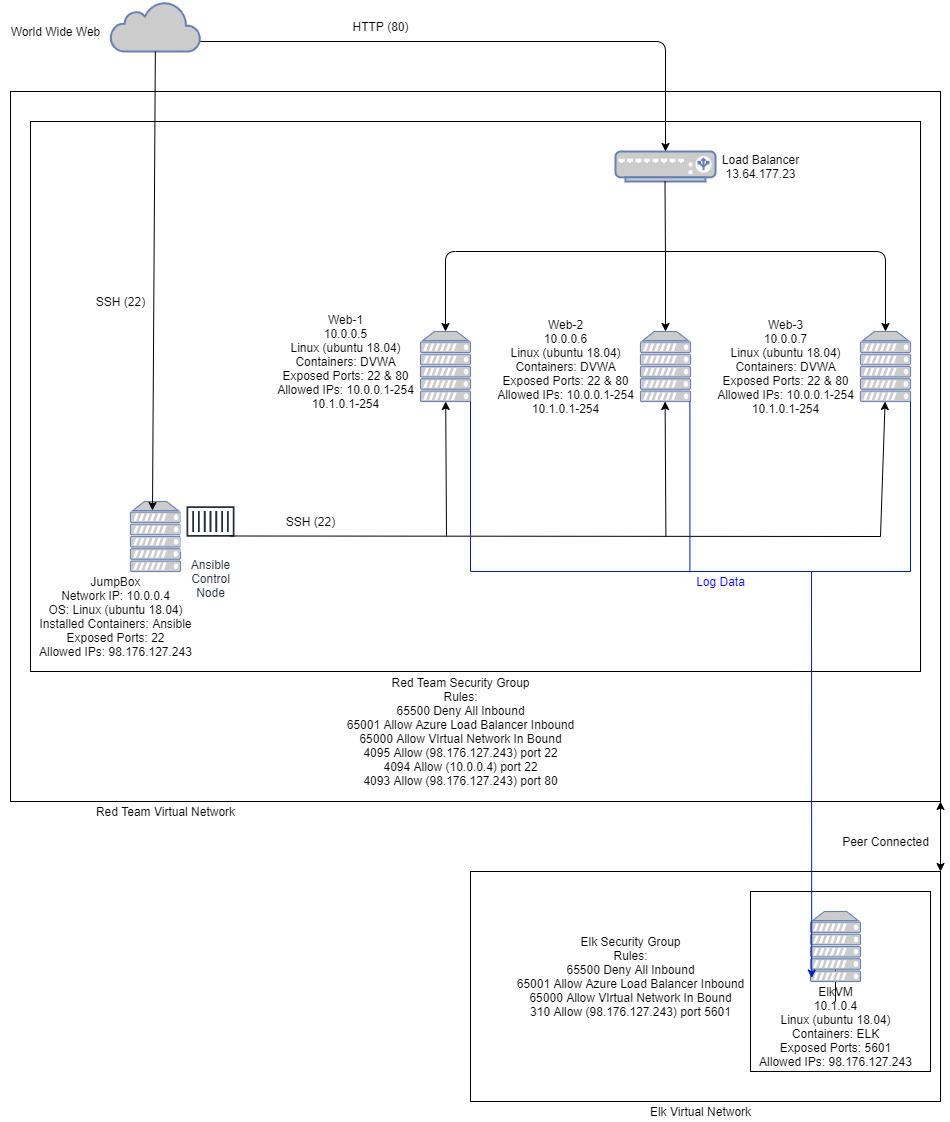

The diagram above was exported from draw.io. Its source (the exported page's mxGraphModel, read from the mxfile embedded in the PNG):
<mxGraphModel dx="1422" dy="705" grid="1" gridSize="10" guides="1" tooltips="1" connect="1" arrows="1" fold="1" page="1" pageScale="1" pageWidth="850" pageHeight="1100" math="0" shadow="0">
  <root>
    <mxCell id="0" />
    <mxCell id="1" parent="0" />
    <mxCell id="shOn2BPzHppuB-1R5-P2-1" value="" style="fontColor=#0066CC;verticalAlign=top;verticalLabelPosition=bottom;labelPosition=center;align=center;html=1;outlineConnect=0;fillColor=#CCCCCC;strokeColor=#6881B3;gradientColor=none;gradientDirection=north;strokeWidth=2;shape=mxgraph.networks.server;" vertex="1" parent="1">
      <mxGeometry x="160" y="540" width="50" height="70" as="geometry" />
    </mxCell>
    <mxCell id="shOn2BPzHppuB-1R5-P2-2" value="JumpBox&lt;br&gt;Network IP: 10.0.0.4&lt;br&gt;OS: Linux (ubuntu 18.04)&lt;br&gt;Installed Containers: Ansible&lt;br&gt;Exposed Ports: 22&lt;br&gt;Allowed IPs: 98.176.127.243" style="text;html=1;align=center;verticalAlign=middle;resizable=0;points=[];autosize=1;" vertex="1" parent="1">
      <mxGeometry x="60" y="610" width="170" height="90" as="geometry" />
    </mxCell>
    <mxCell id="shOn2BPzHppuB-1R5-P2-3" value="Ansible&lt;br&gt;Control&lt;br&gt;Node" style="outlineConnect=0;fontColor=#232F3E;gradientColor=none;strokeColor=#232F3E;fillColor=#ffffff;dashed=0;verticalLabelPosition=bottom;verticalAlign=top;align=center;html=1;fontSize=12;fontStyle=0;aspect=fixed;shape=mxgraph.aws4.resourceIcon;resIcon=mxgraph.aws4.container_1;" vertex="1" parent="1">
      <mxGeometry x="210" y="530" width="60" height="60" as="geometry" />
    </mxCell>
    <mxCell id="shOn2BPzHppuB-1R5-P2-6" value="" style="fontColor=#0066CC;verticalAlign=top;verticalLabelPosition=bottom;labelPosition=center;align=center;html=1;outlineConnect=0;fillColor=#CCCCCC;strokeColor=#6881B3;gradientColor=none;gradientDirection=north;strokeWidth=2;shape=mxgraph.networks.server;" vertex="1" parent="1">
      <mxGeometry x="450" y="370" width="50" height="70" as="geometry" />
    </mxCell>
    <mxCell id="shOn2BPzHppuB-1R5-P2-7" value="" style="fontColor=#0066CC;verticalAlign=top;verticalLabelPosition=bottom;labelPosition=center;align=center;html=1;outlineConnect=0;fillColor=#CCCCCC;strokeColor=#6881B3;gradientColor=none;gradientDirection=north;strokeWidth=2;shape=mxgraph.networks.server;" vertex="1" parent="1">
      <mxGeometry x="670" y="370" width="50" height="70" as="geometry" />
    </mxCell>
    <mxCell id="shOn2BPzHppuB-1R5-P2-8" value="" style="fontColor=#0066CC;verticalAlign=top;verticalLabelPosition=bottom;labelPosition=center;align=center;html=1;outlineConnect=0;fillColor=#CCCCCC;strokeColor=#6881B3;gradientColor=none;gradientDirection=north;strokeWidth=2;shape=mxgraph.networks.server;" vertex="1" parent="1">
      <mxGeometry x="890" y="370" width="50" height="70" as="geometry" />
    </mxCell>
    <mxCell id="shOn2BPzHppuB-1R5-P2-9" value="Web-1&lt;br&gt;10.0.0.5&lt;br&gt;Linux (ubuntu 18.04)&lt;br&gt;Containers: DVWA&lt;br&gt;Exposed Ports: 22 &amp;amp; 80&lt;br&gt;Allowed IPs: 10.0.0.1-254&lt;br&gt;10.1.0.1-254" style="text;html=1;align=center;verticalAlign=middle;resizable=0;points=[];autosize=1;" vertex="1" parent="1">
      <mxGeometry x="300" y="350" width="150" height="100" as="geometry" />
    </mxCell>
    <mxCell id="shOn2BPzHppuB-1R5-P2-10" value="Web-2&lt;br&gt;10.0.0.6&lt;br&gt;Linux (ubuntu 18.04)&lt;br&gt;Containers: DVWA&lt;br&gt;Exposed Ports: 22 &amp;amp; 80&lt;br&gt;Allowed IPs: 10.0.0.1-254&lt;br&gt;10.1.0.1-254" style="text;html=1;align=center;verticalAlign=middle;resizable=0;points=[];autosize=1;" vertex="1" parent="1">
      <mxGeometry x="520" y="355" width="150" height="100" as="geometry" />
    </mxCell>
    <mxCell id="shOn2BPzHppuB-1R5-P2-11" value="Web-3&lt;br&gt;10.0.0.7&lt;br&gt;Linux (ubuntu 18.04)&lt;br&gt;Containers: DVWA&lt;br&gt;Exposed Ports: 22 &amp;amp; 80&lt;br&gt;Allowed IPs: 10.0.0.1-254&lt;br&gt;10.1.0.1-254" style="text;html=1;align=center;verticalAlign=middle;resizable=0;points=[];autosize=1;" vertex="1" parent="1">
      <mxGeometry x="740" y="355" width="150" height="100" as="geometry" />
    </mxCell>
    <mxCell id="shOn2BPzHppuB-1R5-P2-12" value="" style="html=1;outlineConnect=0;fillColor=#CCCCCC;strokeColor=#6881B3;gradientColor=none;gradientDirection=north;strokeWidth=2;shape=mxgraph.networks.cloud;fontColor=#ffffff;" vertex="1" parent="1">
      <mxGeometry x="140" y="40" width="90" height="50" as="geometry" />
    </mxCell>
    <mxCell id="shOn2BPzHppuB-1R5-P2-13" value="World Wide Web" style="text;html=1;align=center;verticalAlign=middle;resizable=0;points=[];autosize=1;" vertex="1" parent="1">
      <mxGeometry x="30" y="60" width="110" height="20" as="geometry" />
    </mxCell>
    <mxCell id="shOn2BPzHppuB-1R5-P2-57" value="" style="edgeStyle=orthogonalEdgeStyle;rounded=0;orthogonalLoop=1;jettySize=auto;html=1;" edge="1" parent="1" source="shOn2BPzHppuB-1R5-P2-14" target="shOn2BPzHppuB-1R5-P2-15">
      <mxGeometry relative="1" as="geometry" />
    </mxCell>
    <mxCell id="shOn2BPzHppuB-1R5-P2-14" value="" style="fontColor=#0066CC;verticalAlign=top;verticalLabelPosition=bottom;labelPosition=center;align=center;html=1;outlineConnect=0;fillColor=#CCCCCC;strokeColor=#6881B3;gradientColor=none;gradientDirection=north;strokeWidth=2;shape=mxgraph.networks.server;" vertex="1" parent="1">
      <mxGeometry x="840" y="950" width="50" height="70" as="geometry" />
    </mxCell>
    <mxCell id="shOn2BPzHppuB-1R5-P2-15" value="ElkVM&lt;br&gt;10.1.0.4&lt;br&gt;Linux (ubuntu 18.04)&lt;br&gt;Containers: ELK&lt;br&gt;Exposed Ports: 5601&lt;br&gt;Allowed IPs: 98.176.127.243" style="text;html=1;align=center;verticalAlign=middle;resizable=0;points=[];autosize=1;" vertex="1" parent="1">
      <mxGeometry x="780" y="1020" width="170" height="90" as="geometry" />
    </mxCell>
    <mxCell id="shOn2BPzHppuB-1R5-P2-18" value="" style="verticalLabelPosition=bottom;verticalAlign=top;html=1;shape=mxgraph.basic.rect;fillColor2=none;strokeWidth=1;size=20;indent=5;gradientColor=#ffffff;fillColor=none;" vertex="1" parent="1">
      <mxGeometry x="60" y="160" width="890" height="550" as="geometry" />
    </mxCell>
    <mxCell id="shOn2BPzHppuB-1R5-P2-19" value="" style="fontColor=#0066CC;verticalAlign=top;verticalLabelPosition=bottom;labelPosition=center;align=center;html=1;outlineConnect=0;fillColor=#CCCCCC;strokeColor=#6881B3;gradientColor=none;gradientDirection=north;strokeWidth=2;shape=mxgraph.networks.load_balancer;" vertex="1" parent="1">
      <mxGeometry x="645" y="190" width="100" height="30" as="geometry" />
    </mxCell>
    <mxCell id="shOn2BPzHppuB-1R5-P2-20" value="Load Balancer&lt;br&gt;13.64.177.23" style="text;html=1;align=center;verticalAlign=middle;resizable=0;points=[];autosize=1;" vertex="1" parent="1">
      <mxGeometry x="745" y="190" width="90" height="30" as="geometry" />
    </mxCell>
    <mxCell id="shOn2BPzHppuB-1R5-P2-22" value="" style="endArrow=classic;html=1;entryX=0.5;entryY=0;entryDx=0;entryDy=0;entryPerimeter=0;" edge="1" parent="1" target="shOn2BPzHppuB-1R5-P2-19">
      <mxGeometry width="50" height="50" relative="1" as="geometry">
        <mxPoint x="230" y="80" as="sourcePoint" />
        <mxPoint x="660" y="80" as="targetPoint" />
        <Array as="points">
          <mxPoint x="695" y="80" />
        </Array>
      </mxGeometry>
    </mxCell>
    <mxCell id="shOn2BPzHppuB-1R5-P2-23" value="HTTP (80)" style="text;html=1;align=center;verticalAlign=middle;resizable=0;points=[];autosize=1;" vertex="1" parent="1">
      <mxGeometry x="375" y="55" width="70" height="20" as="geometry" />
    </mxCell>
    <mxCell id="shOn2BPzHppuB-1R5-P2-24" value="" style="endArrow=classic;html=1;entryX=0.44;entryY=0.129;entryDx=0;entryDy=0;entryPerimeter=0;" edge="1" parent="1" source="shOn2BPzHppuB-1R5-P2-12" target="shOn2BPzHppuB-1R5-P2-1">
      <mxGeometry width="50" height="50" relative="1" as="geometry">
        <mxPoint x="172" y="120" as="sourcePoint" />
        <mxPoint x="240" y="320" as="targetPoint" />
      </mxGeometry>
    </mxCell>
    <mxCell id="shOn2BPzHppuB-1R5-P2-25" value="SSH (22)" style="text;html=1;align=center;verticalAlign=middle;resizable=0;points=[];autosize=1;" vertex="1" parent="1">
      <mxGeometry x="120" y="330" width="60" height="20" as="geometry" />
    </mxCell>
    <mxCell id="shOn2BPzHppuB-1R5-P2-27" value="" style="endArrow=classic;html=1;entryX=0.5;entryY=0;entryDx=0;entryDy=0;entryPerimeter=0;" edge="1" parent="1" target="shOn2BPzHppuB-1R5-P2-8">
      <mxGeometry width="50" height="50" relative="1" as="geometry">
        <mxPoint x="680" y="290" as="sourcePoint" />
        <mxPoint x="840" y="330" as="targetPoint" />
        <Array as="points">
          <mxPoint x="915" y="290" />
        </Array>
      </mxGeometry>
    </mxCell>
    <mxCell id="shOn2BPzHppuB-1R5-P2-28" value="" style="endArrow=none;html=1;" edge="1" parent="1">
      <mxGeometry width="50" height="50" relative="1" as="geometry">
        <mxPoint x="695" y="300" as="sourcePoint" />
        <mxPoint x="694.5" y="220" as="targetPoint" />
      </mxGeometry>
    </mxCell>
    <mxCell id="shOn2BPzHppuB-1R5-P2-29" value="" style="endArrow=classic;html=1;" edge="1" parent="1" target="shOn2BPzHppuB-1R5-P2-7">
      <mxGeometry width="50" height="50" relative="1" as="geometry">
        <mxPoint x="695" y="290" as="sourcePoint" />
        <mxPoint x="705" y="370" as="targetPoint" />
      </mxGeometry>
    </mxCell>
    <mxCell id="shOn2BPzHppuB-1R5-P2-31" value="" style="endArrow=classic;html=1;entryX=0.5;entryY=0;entryDx=0;entryDy=0;entryPerimeter=0;" edge="1" parent="1" target="shOn2BPzHppuB-1R5-P2-6">
      <mxGeometry width="50" height="50" relative="1" as="geometry">
        <mxPoint x="690" y="290" as="sourcePoint" />
        <mxPoint x="470" y="350" as="targetPoint" />
        <Array as="points">
          <mxPoint x="475" y="290" />
        </Array>
      </mxGeometry>
    </mxCell>
    <mxCell id="shOn2BPzHppuB-1R5-P2-32" value="" style="endArrow=none;html=1;" edge="1" parent="1">
      <mxGeometry width="50" height="50" relative="1" as="geometry">
        <mxPoint x="260" y="574.5" as="sourcePoint" />
        <mxPoint x="910" y="575" as="targetPoint" />
      </mxGeometry>
    </mxCell>
    <mxCell id="shOn2BPzHppuB-1R5-P2-34" value="" style="endArrow=classic;html=1;" edge="1" parent="1" target="shOn2BPzHppuB-1R5-P2-6">
      <mxGeometry width="50" height="50" relative="1" as="geometry">
        <mxPoint x="476" y="575" as="sourcePoint" />
        <mxPoint x="530" y="525" as="targetPoint" />
      </mxGeometry>
    </mxCell>
    <mxCell id="shOn2BPzHppuB-1R5-P2-37" value="" style="endArrow=classic;html=1;" edge="1" parent="1">
      <mxGeometry width="50" height="50" relative="1" as="geometry">
        <mxPoint x="695.4" y="575" as="sourcePoint" />
        <mxPoint x="694.605882352941" y="440" as="targetPoint" />
      </mxGeometry>
    </mxCell>
    <mxCell id="shOn2BPzHppuB-1R5-P2-38" value="SSH (22)" style="text;html=1;align=center;verticalAlign=middle;resizable=0;points=[];autosize=1;" vertex="1" parent="1">
      <mxGeometry x="310" y="550" width="60" height="20" as="geometry" />
    </mxCell>
    <mxCell id="shOn2BPzHppuB-1R5-P2-39" value="" style="endArrow=classic;html=1;fillColor=#0050ef;strokeColor=#001DBC;entryX=0.36;entryY=-0.038;entryDx=0;entryDy=0;entryPerimeter=0;" edge="1" parent="1" target="shOn2BPzHppuB-1R5-P2-15">
      <mxGeometry width="50" height="50" relative="1" as="geometry">
        <mxPoint x="841" y="610" as="sourcePoint" />
        <mxPoint x="1060" y="610" as="targetPoint" />
      </mxGeometry>
    </mxCell>
    <mxCell id="shOn2BPzHppuB-1R5-P2-40" value="" style="endArrow=none;html=1;fillColor=#0050ef;strokeColor=#001DBC;entryX=1;entryY=1;entryDx=0;entryDy=0;entryPerimeter=0;" edge="1" parent="1" target="shOn2BPzHppuB-1R5-P2-6">
      <mxGeometry width="50" height="50" relative="1" as="geometry">
        <mxPoint x="500" y="610" as="sourcePoint" />
        <mxPoint x="580" y="465" as="targetPoint" />
      </mxGeometry>
    </mxCell>
    <mxCell id="shOn2BPzHppuB-1R5-P2-41" value="" style="endArrow=none;html=1;fillColor=#0050ef;strokeColor=#001DBC;entryX=1;entryY=1;entryDx=0;entryDy=0;entryPerimeter=0;" edge="1" parent="1">
      <mxGeometry width="50" height="50" relative="1" as="geometry">
        <mxPoint x="719.4300000000001" y="610" as="sourcePoint" />
        <mxPoint x="719.4300000000001" y="440" as="targetPoint" />
      </mxGeometry>
    </mxCell>
    <mxCell id="shOn2BPzHppuB-1R5-P2-42" value="" style="endArrow=none;html=1;fillColor=#0050ef;strokeColor=#001DBC;entryX=1;entryY=1;entryDx=0;entryDy=0;entryPerimeter=0;" edge="1" parent="1">
      <mxGeometry width="50" height="50" relative="1" as="geometry">
        <mxPoint x="940" y="610" as="sourcePoint" />
        <mxPoint x="940" y="440" as="targetPoint" />
      </mxGeometry>
    </mxCell>
    <mxCell id="shOn2BPzHppuB-1R5-P2-43" value="" style="endArrow=classic;html=1;" edge="1" parent="1">
      <mxGeometry width="50" height="50" relative="1" as="geometry">
        <mxPoint x="910" y="575" as="sourcePoint" />
        <mxPoint x="914.6058823529409" y="440" as="targetPoint" />
      </mxGeometry>
    </mxCell>
    <mxCell id="shOn2BPzHppuB-1R5-P2-44" value="&lt;font color=&quot;#0000ff&quot;&gt;Log Data&lt;/font&gt;" style="text;html=1;align=center;verticalAlign=middle;resizable=0;points=[];autosize=1;" vertex="1" parent="1">
      <mxGeometry x="720" y="610" width="60" height="20" as="geometry" />
    </mxCell>
    <mxCell id="shOn2BPzHppuB-1R5-P2-45" value="Red Team Security Group&lt;br&gt;Rules:&lt;br&gt;65500 Deny All Inbound&lt;br&gt;65001 Allow Azure Load Balancer Inbound&lt;br&gt;65000 Allow VIrtual Network In Bound&lt;br&gt;4095 Allow (98.176.127.243) port 22&lt;br&gt;4094 Allow (10.0.0.4) port 22&lt;br&gt;4093 Allow (98.176.127.243) port 80" style="text;html=1;align=center;verticalAlign=middle;resizable=0;points=[];autosize=1;" vertex="1" parent="1">
      <mxGeometry x="370" y="710" width="240" height="120" as="geometry" />
    </mxCell>
    <mxCell id="shOn2BPzHppuB-1R5-P2-46" value="" style="verticalLabelPosition=bottom;verticalAlign=top;html=1;shape=mxgraph.basic.rect;fillColor2=none;strokeWidth=1;size=20;indent=5;gradientColor=#ffffff;fillColor=none;" vertex="1" parent="1">
      <mxGeometry x="780" y="930" width="180" height="180" as="geometry" />
    </mxCell>
    <mxCell id="shOn2BPzHppuB-1R5-P2-47" value="Elk Security Group&lt;br&gt;Rules:&lt;br&gt;65500 Deny All Inbound&lt;br&gt;65001 Allow Azure Load Balancer Inbound&lt;br&gt;65000 Allow VIrtual Network In Bound&lt;br&gt;310 Allow (98.176.127.243) port 5601" style="text;html=1;align=center;verticalAlign=middle;resizable=0;points=[];autosize=1;" vertex="1" parent="1">
      <mxGeometry x="540" y="970" width="240" height="90" as="geometry" />
    </mxCell>
    <mxCell id="shOn2BPzHppuB-1R5-P2-48" value="" style="verticalLabelPosition=bottom;verticalAlign=top;html=1;shape=mxgraph.basic.rect;fillColor2=none;strokeWidth=1;size=20;indent=5;gradientColor=#ffffff;fillColor=none;" vertex="1" parent="1">
      <mxGeometry x="40" y="130" width="930" height="710" as="geometry" />
    </mxCell>
    <mxCell id="shOn2BPzHppuB-1R5-P2-49" value="Red Team Virtual Network" style="text;html=1;align=center;verticalAlign=middle;resizable=0;points=[];autosize=1;" vertex="1" parent="1">
      <mxGeometry x="120" y="840" width="150" height="20" as="geometry" />
    </mxCell>
    <mxCell id="shOn2BPzHppuB-1R5-P2-50" value="" style="verticalLabelPosition=bottom;verticalAlign=top;html=1;shape=mxgraph.basic.rect;fillColor2=none;strokeWidth=1;size=20;indent=5;gradientColor=#ffffff;fillColor=none;" vertex="1" parent="1">
      <mxGeometry x="500" y="910" width="470" height="230" as="geometry" />
    </mxCell>
    <mxCell id="shOn2BPzHppuB-1R5-P2-51" value="Elk Virtual Network" style="text;html=1;align=center;verticalAlign=middle;resizable=0;points=[];autosize=1;" vertex="1" parent="1">
      <mxGeometry x="670" y="1140" width="120" height="20" as="geometry" />
    </mxCell>
    <mxCell id="shOn2BPzHppuB-1R5-P2-53" value="Peer Connected" style="text;html=1;align=center;verticalAlign=middle;resizable=0;points=[];autosize=1;" vertex="1" parent="1">
      <mxGeometry x="865" y="870" width="100" height="20" as="geometry" />
    </mxCell>
    <mxCell id="shOn2BPzHppuB-1R5-P2-56" value="" style="endArrow=classic;startArrow=classic;html=1;" edge="1" parent="1">
      <mxGeometry width="50" height="50" relative="1" as="geometry">
        <mxPoint x="970" y="840" as="sourcePoint" />
        <mxPoint x="970" y="910" as="targetPoint" />
      </mxGeometry>
    </mxCell>
    <mxCell id="shOn2BPzHppuB-1R5-P2-58" value="" style="endArrow=none;html=1;fillColor=#0050ef;strokeColor=#001DBC;entryX=1;entryY=1;entryDx=0;entryDy=0;entryPerimeter=0;" edge="1" parent="1">
      <mxGeometry width="50" height="50" relative="1" as="geometry">
        <mxPoint x="940" y="610" as="sourcePoint" />
        <mxPoint x="500" y="610" as="targetPoint" />
      </mxGeometry>
    </mxCell>
  </root>
</mxGraphModel>